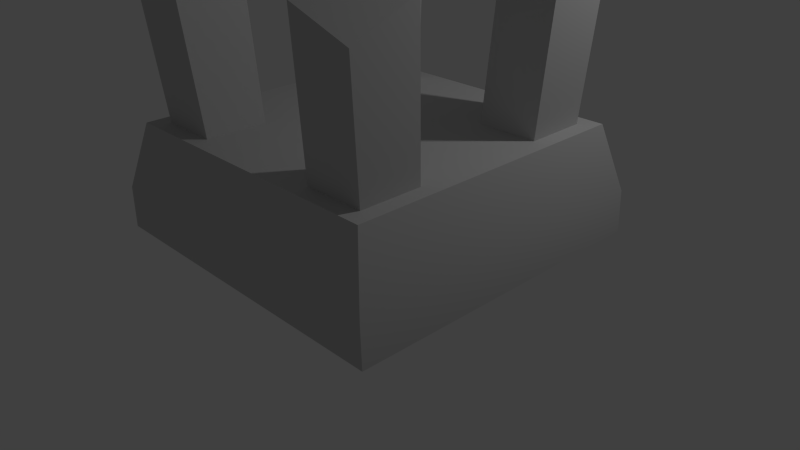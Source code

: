 # Source: pabong_tower_5.blend  (saved by Blender 2.75.0; exported with 4.5.12 LTS)
import bpy
from mathutils import Matrix  # noqa: F401  (used for matrix-valued properties, if any)

bpy.ops.wm.read_factory_settings(use_empty=True)
scene = bpy.context.scene
scene.name = 'Scene'

# ---- collections
col_collection_1 = bpy.data.collections.new('Collection 1'); scene.collection.children.link(col_collection_1)

# ---- materials (node trees are filled in below, after node groups)
mat_tower_defense_redteam_dirty = bpy.data.materials.new('Tower defense_Redteam_dirty')
mat_tower_defense_redteam_dirty.alpha_threshold = 0.0
mat_tower_defense_redteam_dirty.use_transparent_shadow = False
mat_tower_defense_redteam_dirty.diffuse_color = (0.5882, 0.5882, 0.5882, 1.0)
mat_tower_defense_redteam_dirty.specular_color = (0.9, 0.9, 0.9)
mat_tower_defense_redteam_dirty.roughness = 0.5
mat_tower_defense_redteam_dirty.specular_intensity = 0.0

# ---- material node trees

# ---- world
world_world = bpy.data.worlds.new('World'); scene.world = world_world
world_world.color = (0.05088, 0.05088, 0.05088)
world_world.use_sun_shadow = False
world_world.sun_shadow_jitter_overblur = 0.0
world_world.cycles.sampling_method = 'MANUAL'
world_world.cycles.sample_map_resolution = 256

# ---- cameras
cam_camera = bpy.data.cameras.new('Camera')
cam_camera.clip_end = 100.0
cam_camera.lens = 35.0
cam_camera.sensor_width = 32.0
cam_camera.sensor_height = 18.0
cam_camera.ortho_scale = 7.314
cam_camera.dof.focus_distance = 0.0
cam_camera.dof.aperture_fstop = 128.0

# ---- lights
light_lamp = bpy.data.lights.new('Lamp', 'POINT')
light_lamp.transmission_factor = 0.0
light_lamp.cutoff_distance = 30.0
light_lamp.energy = 200.0
light_lamp.shadow_buffer_clip_start = 1.001
light_lamp.shadow_soft_size = 0.1
light_lamp.shadow_maximum_resolution = 0.006
light_lamp.use_absolute_resolution = True
light_lamp.cycles.use_multiple_importance_sampling = False

# ---- meshes
me_pabong_tower_5 = bpy.data.meshes.new('pabong_tower_5')
me_pabong_tower_5.from_pydata([(-1.907, -1.907, 1.785), (-2.15, 2.116, 0.381), (-2.15, -2.116, 0.381), (-2.136, 2.115, 0.9298), (-2.136, -2.115, 0.9298), (-0.9701, 1.013, 3.388), (-1.818, 1.017, 3.718), (-0.8856, 0.8824, 1.65), (-1.69, 0.8865, 1.665), (-1.814, 1.857, 3.704), (-1.687, 1.684, 1.676), (-0.889, 1.687, 1.663), (-0.974, 1.86, 3.765), (-0.9701, -1.013, 4.145), (-0.974, -1.86, 3.647), (-0.8856, -0.8824, 1.65), (-0.889, -1.687, 1.663), (-1.814, -1.857, 3.704), (-1.687, -1.684, 1.676), (-1.69, -0.8865, 1.665), (-1.818, -1.017, 3.718), (1.981, 1.907, 1.785), (2.22, 2.116, 0.381), (2.22, -2.116, 0.381), (2.207, 2.115, 0.9298), (2.207, -2.115, 0.9298), (1.048, 1.013, 3.37), (1.896, 1.017, 3.781), (0.9593, 0.8824, 1.65), (1.764, 0.8865, 1.665), (1.891, 1.857, 3.768), (1.761, 1.684, 1.676), (0.9628, 1.687, 1.663), (1.052, 1.86, 3.686), (1.048, -1.013, 3.702), (1.052, -1.86, 3.686), (0.9593, -0.8824, 1.65), (0.9628, -1.687, 1.663), (1.891, -1.857, 3.398), (1.761, -1.684, 1.676), (1.764, -0.8865, 1.665), (1.896, -1.017, 3.745), (-1.907, 1.907, 1.785), (1.981, -1.907, 1.785)], [], [(3, 0, 42), (0, 3, 4), (4, 3, 2), (1, 2, 3), (3, 24, 22, 1), (5, 6, 7), (8, 7, 6), (6, 9, 8), (10, 8, 9), (7, 11, 5), (12, 5, 11), (9, 11, 10), (11, 9, 12), (13, 14, 15), (16, 15, 14), (17, 16, 14), (16, 17, 18), (15, 19, 13), (20, 13, 19), (17, 19, 18), (19, 17, 20), (43, 42, 0), (22, 23, 2, 1), (21, 24, 3, 42), (21, 42, 43), (24, 21, 43), (43, 25, 24), (25, 23, 24), (22, 24, 23), (2, 23, 25, 4), (26, 28, 27), (29, 27, 28), (27, 29, 30), (31, 30, 29), (28, 26, 32), (33, 32, 26), (30, 31, 32), (32, 33, 30), (34, 36, 35), (37, 35, 36), (38, 35, 37), (37, 39, 38), (36, 34, 40), (41, 40, 34), (38, 39, 40), (40, 41, 38), (25, 43, 0, 4), (5, 12, 9, 6), (13, 20, 17, 14), (27, 30, 33, 26), (35, 38, 41, 34)])
me_pabong_tower_5.polygons.foreach_set('use_smooth', [True] * 51)
_k = set([(0, 4), (0, 42), (0, 43), (1, 2), (1, 3), (1, 22), (2, 4), (2, 23), (3, 42), (5, 6), (5, 7), (5, 12), (6, 8), (6, 9), (9, 10), (9, 12), (11, 12), (13, 14), (13, 15), (13, 20), (14, 16), (14, 17), (17, 18), (17, 20), (19, 20), (21, 24), (21, 42), (21, 43), (22, 23), (22, 24), (23, 25), (25, 43), (26, 27), (26, 28), (26, 33), (27, 29), (27, 30), (30, 31), (30, 33), (32, 33), (34, 35), (34, 36), (34, 41), (35, 37), (35, 38), (38, 39), (38, 41), (40, 41)])
me_pabong_tower_5.attributes.new('sharp_edge', 'BOOLEAN', 'EDGE').data.foreach_set('value', [ (min(e.vertices), max(e.vertices)) in _k for e in me_pabong_tower_5.edges])
_uv = me_pabong_tower_5.uv_layers.new(name='UVChannel_1')
_uv.uv.foreach_set('vector', [0.5918, 0.0313, 0.3689, 0.07034, 0.5765, 0.07035, 0.3689, 0.07034, 0.5918, 0.0313, 0.3536, 0.0313, 0.3536, 0.0313, 0.5918, 0.0313, 0.3497, 0.008692, 0.5957, 0.008692, 0.3497, 0.008692, 0.5918, 0.0313, 0.02459, 0.0313, 0.2695, 0.0313, 0.2741, 0.008692, 0.01992, 0.008692, 0.7059, 0.2155, 0.7958, 0.2155, 0.7059, 0.01362, 0.7958, 0.01362, 0.7059, 0.01362, 0.7958, 0.2155, 0.9941, 0.2155, 0.9042, 0.2155, 0.9941, 0.01362, 0.9042, 0.01362, 0.9941, 0.01362, 0.9042, 0.2155, 0.7059, 0.01362, 0.6163, 0.2155, 0.7059, 0.2155, 0.6163, 0.9857, 0.7059, 0.9857, 0.6163, 0.7428, 0.9042, 0.2155, 0.8146, 0.01362, 0.9042, 0.01362, 0.8146, 0.7428, 0.9042, 0.7428, 0.8146, 0.9857, 0.7059, 0.2155, 0.6163, 0.2155, 0.7059, 0.01362, 0.6163, 0.01362, 0.7059, 0.01362, 0.6163, 0.2155, 0.9042, 0.2155, 0.8146, 0.01362, 0.8146, 0.2155, 0.8146, 0.01362, 0.9042, 0.2155, 0.9042, 0.01362, 0.7059, 0.01362, 0.7958, 0.2155, 0.7059, 0.2155, 0.7958, 0.9857, 0.7059, 0.9857, 0.7958, 0.7428, 0.9042, 0.2155, 0.9941, 0.01362, 0.9042, 0.01362, 0.9941, 0.7428, 0.9042, 0.7428, 0.9941, 0.9857, 0.0281, 0.7792, 0.0281, 0.6289, 0.04724, 0.6098, 0.3241, 0.2984, 0.3241, 0.2618, 0.2863, 0.2618, 0.2863, 0.2984, 0.2529, 0.07035, 0.2695, 0.0313, 0.02459, 0.0313, 0.04112, 0.07035, 0.1067, 0.9627, 0.08753, 0.9436, 0.08753, 0.7971, 0.5918, 0.0313, 0.5765, 0.07035, 0.3689, 0.07035, 0.3689, 0.07035, 0.3536, 0.0313, 0.5918, 0.0313, 0.3536, 0.0313, 0.3497, 0.008692, 0.5918, 0.0313, 0.5957, 0.008692, 0.5918, 0.0313, 0.3497, 0.008692, 0.01992, 0.008692, 0.2741, 0.008692, 0.2695, 0.0313, 0.02459, 0.0313, 0.7059, 0.2155, 0.7059, 0.01362, 0.7958, 0.2155, 0.7958, 0.01362, 0.7958, 0.2155, 0.7059, 0.01362, 0.9941, 0.2155, 0.9941, 0.01362, 0.9042, 0.2155, 0.9042, 0.01362, 0.9042, 0.2155, 0.9941, 0.01362, 0.7059, 0.01362, 0.7059, 0.2155, 0.6163, 0.2155, 0.6163, 0.9857, 0.6163, 0.7428, 0.7059, 0.9857, 0.9042, 0.2155, 0.9042, 0.01362, 0.8146, 0.01362, 0.8146, 0.7428, 0.8146, 0.9857, 0.9042, 0.7428, 0.7059, 0.2155, 0.7059, 0.01362, 0.6163, 0.2155, 0.6163, 0.01362, 0.6163, 0.2155, 0.7059, 0.01362, 0.9042, 0.2155, 0.8146, 0.2155, 0.8146, 0.01362, 0.8146, 0.01362, 0.9042, 0.01362, 0.9042, 0.2155, 0.7059, 0.01362, 0.7059, 0.2155, 0.7958, 0.2155, 0.7958, 0.9857, 0.7958, 0.7428, 0.7059, 0.9857, 0.9042, 0.2155, 0.9042, 0.01362, 0.9941, 0.01362, 0.9941, 0.7428, 0.9941, 0.9857, 0.9042, 0.7428, 0.2695, 0.0313, 0.2529, 0.07035, 0.04112, 0.07034, 0.02459, 0.0313, 0.7059, 0.2155, 0.6163, 0.9857, 0.9042, 0.7428, 0.9941, 0.2155, 0.7059, 0.2155, 0.7958, 0.9857, 0.9042, 0.7428, 0.8146, 0.2155, 0.7958, 0.2155, 0.9042, 0.2155, 0.8146, 0.9857, 0.7059, 0.9857, 0.6163, 0.2155, 0.9042, 0.2155, 0.9941, 0.9857, 0.7059, 0.9857])
me_pabong_tower_5.materials.append(mat_tower_defense_redteam_dirty)
me_pabong_tower_5.use_remesh_preserve_volume = False
me_pabong_tower_5.use_remesh_preserve_attributes = False
me_pabong_tower_5.use_mirror_vertex_groups = False
me_pabong_tower_5.update()
me_pabong_tower_5.normals_split_custom_set([tuple(v) for v in zip(*[iter([-0.991, 4.647e-08, 0.134, -0.966, 3.187e-08, 0.2584, -0.966, -1.97e-08, 0.2584, -0.966, 3.187e-08, 0.2584, -0.991, 4.647e-08, 0.134, -0.991, 1.803e-08, 0.134, -0.991, 1.803e-08, 0.134, -0.991, 4.647e-08, 0.134, -0.9997, 8.441e-09, 0.02629, -0.9997, 1.026e-07, 0.02629, -0.9997, 8.441e-09, 0.02629, -0.991, 4.647e-08, 0.134, -3.797e-09, 0.9941, 0.1083, -3.807e-09, 0.9941, 0.1086, -9.737e-11, 1.0, 0.001822, -9.737e-11, 1.0, 0.001822, 0.02481, -0.9968, 0.07613, 0.01571, -0.9973, 0.07207, 0.003233, -0.9978, 0.06647, -0.003921, -0.998, 0.06326, 0.003233, -0.9978, 0.06647, 0.01571, -0.9973, 0.07207, -0.998, 0.004099, -0.06248, -0.998, 0.004256, -0.06255, -0.998, 0.004588, -0.06271, -0.998, 0.004755, -0.06279, -0.998, 0.004588, -0.06271, -0.998, 0.004256, -0.06255, 0.9988, 0.003416, 0.0483, 0.9989, -0.001304, 0.04646, 0.999, -0.01018, 0.043, 0.999, -0.01394, 0.04153, 0.999, -0.01018, 0.043, 0.9989, -0.001304, 0.04646, 0.000561, 0.9966, -0.08263, -0.003804, 0.9964, -0.08459, -0.00594, 0.9963, -0.08555, -0.003804, 0.9964, -0.08459, 0.000561, 0.9966, -0.08263, 0.00249, 0.9966, -0.08176, 0.9992, -0.02373, 0.0326, 0.9992, -0.02004, 0.03441, 0.9992, -0.008935, 0.03984, 0.9991, -0.003514, 0.04249, 0.9992, -0.008935, 0.03984, 0.9992, -0.02004, 0.03441, -0.008539, -0.9962, -0.08671, -0.006815, -0.9963, -0.08594, -0.00941, -0.9962, -0.08711, -0.006815, -0.9963, -0.08594, -0.008539, -0.9962, -0.08671, -0.00594, -0.9963, -0.08555, -0.004129, 0.9986, 0.05216, -0.0107, 0.9985, 0.05406, -0.02691, 0.9979, 0.05874, -0.03565, 0.9975, 0.06125, -0.02691, 0.9979, 0.05874, -0.0107, 0.9985, 0.05406, -0.998, -0.004254, -0.06255, -0.998, -0.004589, -0.06271, -0.998, -0.004757, -0.06279, -0.998, -0.004589, -0.06271, -0.998, -0.004254, -0.06255, -0.998, -0.004097, -0.06247, -3.176e-08, -4.631e-08, 1.0, -3.255e-08, -4.746e-08, 1.0, -6.431e-08, -9.377e-08, 1.0, 0.0, -1.55e-07, -1.0, 0.0, -1.55e-07, -1.0, 0.0, -1.55e-07, -1.0, 0.0, -1.55e-07, -1.0, -8.228e-09, 0.9718, 0.2358, -3.807e-09, 0.9941, 0.1086, -3.797e-09, 0.9941, 0.1083, -8.228e-09, 0.9718, 0.2358, 0.0, 0.0, 1.0, -3.255e-08, -4.746e-08, 1.0, -3.176e-08, -4.631e-08, 1.0, 0.9914, -4.516e-08, 0.1306, 0.9668, 0.0, 0.2554, 0.9668, 1.742e-08, 0.2554, 0.9668, 1.742e-08, 0.2554, 0.9914, 6.5e-08, 0.1306, 0.9914, -4.516e-08, 0.1306, 0.9914, 6.5e-08, 0.1306, 0.9997, 8.58e-08, 0.02252, 0.9914, -4.516e-08, 0.1306, 0.9997, -1.026e-07, 0.02252, 0.9914, -4.516e-08, 0.1306, 0.9997, 8.58e-08, 0.02252, 0.0, -1.0, 0.001825, 0.0, -1.0, 0.001825, -7.506e-09, -0.9941, 0.1086, -7.487e-09, -0.9941, 0.1083, -0.0328, -0.9965, 0.07739, -0.004912, -0.9979, 0.06523, -0.02061, -0.9972, 0.07208, 0.003956, -0.9981, 0.06135, -0.02061, -0.9972, 0.07208, -0.004912, -0.9979, 0.06523, 0.998, 0.004063, -0.06245, 0.998, 0.004549, -0.06267, 0.998, 0.004213, -0.06252, 0.998, 0.004709, -0.06274, 0.998, 0.004213, -0.06252, 0.998, 0.004549, -0.06267, -0.9987, 0.003421, 0.05109, -0.9989, -0.008668, 0.04632, -0.9988, -0.0008791, 0.04939, -0.9989, -0.01218, 0.04493, -0.9988, -0.0008791, 0.04939, -0.9989, -0.008668, 0.04632, 0.01033, 0.9963, -0.08491, 0.005899, 0.9965, -0.08297, 0.007347, 0.9965, -0.0836, 0.007347, 0.9965, -0.0836, 0.01181, 0.9963, -0.08555, 0.01033, 0.9963, -0.08491, -0.9991, -0.005382, 0.04271, -0.9991, -0.00402, 0.04337, -0.9991, -0.00494, 0.04293, -0.999, -0.003548, 0.04359, -0.9991, -0.00494, 0.04293, -0.9991, -0.00402, 0.04337, -0.01813, -0.996, -0.08771, -0.02527, -0.9962, -0.08391, -0.003097, -0.9954, -0.0957, -0.003097, -0.9954, -0.0957, 0.006177, -0.9949, -0.1006, -0.01813, -0.996, -0.08771, 0.003918, 0.998, 0.06339, 0.002105, 0.998, 0.06276, 0.003349, 0.998, 0.06319, 0.001568, 0.998, 0.06257, 0.003349, 0.998, 0.06319, 0.002105, 0.998, 0.06276, 0.9978, 0.01493, -0.0651, 0.9971, -0.004901, -0.07615, 0.9974, 0.002697, -0.07192, 0.9974, 0.002697, -0.07192, 0.9979, 0.02051, -0.06198, 0.9978, 0.01493, -0.0651, -7.506e-09, -0.9941, 0.1086, -1.646e-08, -0.9718, 0.2358, -1.646e-08, -0.9718, 0.2358, -7.487e-09, -0.9941, 0.1083, 0.1535, -0.2081, 0.966, 0.1535, -0.2081, 0.966, 0.1535, -0.2081, 0.966, 0.1535, -0.2081, 0.966, -0.2051, -0.2843, 0.9366, -0.2051, -0.2843, 0.9366, -0.2051, -0.2843, 0.9366, -0.2051, -0.2843, 0.9366, -0.2766, -0.1697, 0.9459, -0.2766, -0.1697, 0.9459, -0.2766, -0.1697, 0.9459, -0.2766, -0.1697, 0.9459, 0.1397, -0.2081, 0.9681, 0.1397, -0.2081, 0.9681, 0.1397, -0.2081, 0.9681, 0.1397, -0.2081, 0.9681])] * 3)])

# ---- objects
ob_pabong_tower_5 = bpy.data.objects.new('pabong_tower_5', me_pabong_tower_5)
ob_lamp = bpy.data.objects.new('Lamp', light_lamp)
ob_camera = bpy.data.objects.new('Camera', cam_camera)

# ---- transforms, parenting, visibility, modifiers, constraints
ob_pabong_tower_5.location = (0.0, 0.0, 0.0)
ob_pabong_tower_5.color = (0.8, 0.8, 0.8, 1.0)
ob_pabong_tower_5.lineart.crease_threshold = 0.0
ob_lamp.location = (4.076, 3.162, 6.365)
ob_lamp.rotation_euler = (0.6503, 0.05522, 1.866)
ob_lamp.lock_rotations_4d = False
ob_lamp.empty_display_type = 'ARROWS'
ob_lamp.color = (0.0, 0.0, 0.0, 0.0)
ob_lamp.lineart.crease_threshold = 0.0
ob_camera.location = (7.481, -6.508, 5.344)
ob_camera.rotation_euler = (1.109, 0.01082, 0.8149)
ob_camera.lock_rotations_4d = False
ob_camera.empty_display_type = 'ARROWS'
ob_camera.color = (0.0, 0.0, 0.0, 0.0)
ob_camera.display_type = 'WIRE'
ob_camera.lineart.crease_threshold = 0.0

# ---- collection membership
col_collection_1.objects.link(ob_pabong_tower_5)
col_collection_1.objects.link(ob_lamp)
col_collection_1.objects.link(ob_camera)

# ---- scene / render settings (as saved in the file)
scene.camera = ob_camera
scene.frame_start = 1; scene.frame_end = 250; scene.frame_set(1)
scene.render.engine = 'BLENDER_EEVEE_NEXT'
scene.render.resolution_percentage = 50
scene.render.fps = 30
scene.render.dither_intensity = 0.0
scene.cycles.use_denoising = False
scene.cycles.samples = 10
scene.cycles.sampling_pattern = 'TABULATED_SOBOL'
scene.cycles.light_sampling_threshold = 0.0
scene.cycles.use_adaptive_sampling = False
scene.cycles.use_light_tree = False
scene.cycles.blur_glossy = 0.0
scene.cycles.pixel_filter_type = 'GAUSSIAN'
scene.cycles.sample_clamp_indirect = 0.0
scene.view_settings.view_transform = 'Standard'
bpy.context.view_layer.update()
